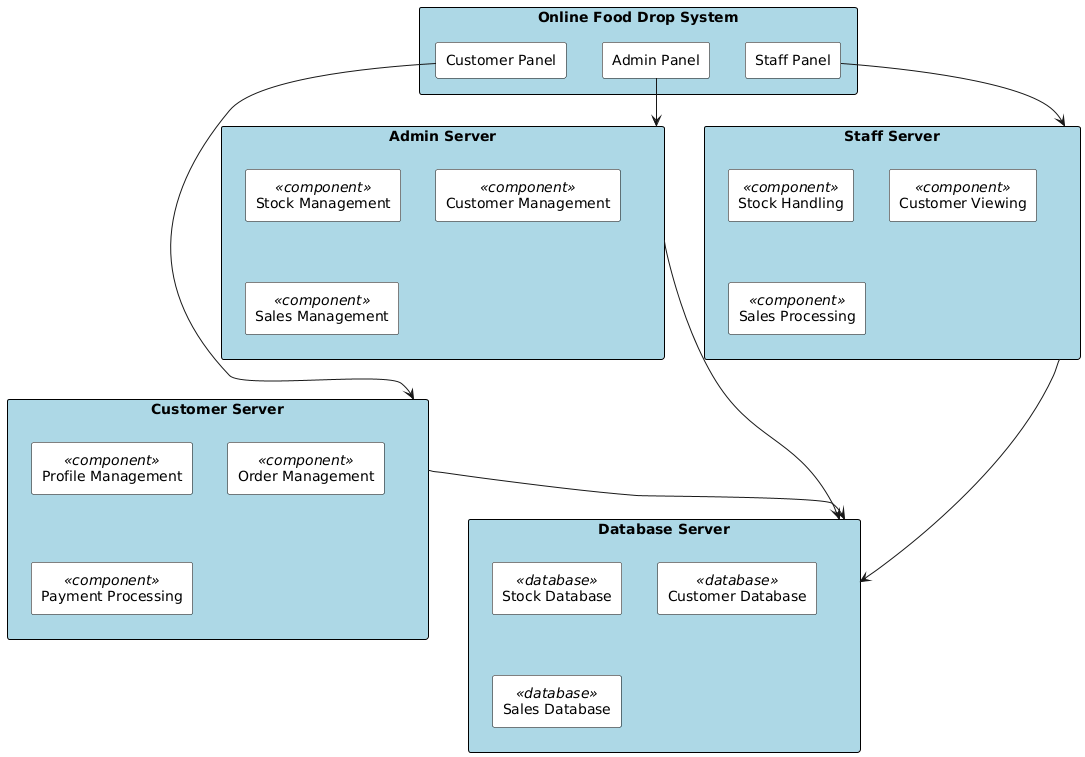

The diagram above was rendered by PlantUML. Its source (embedded in the PNG):
@startuml
skinparam componentStyle rectangle
skinparam packageStyle rectangle

skinparam component {
    BackgroundColor white
    BorderColor black
}

skinparam package {
    BackgroundColor lightblue
    BorderColor black
    FontStyle bold
}

/'--- SYSTEM BOUNDARY ---'/
package "Online Food Drop System" {
    [Customer Panel] 
    [Admin Panel] 
    [Staff Panel] 
}

package "Admin Server" {
    [Stock Management] <<component>>
    [Customer Management] <<component>>
    [Sales Management] <<component>>
}

package "Staff Server" {
    [Stock Handling] <<component>>
    [Customer Viewing] <<component>>
    [Sales Processing] <<component>>
}

package "Customer Server" {
    [Profile Management] <<component>>
    [Order Management] <<component>>
    [Payment Processing] <<component>>
}

package "Database Server" {
    [Stock Database] <<database>>
    [Customer Database] <<database>>
    [Sales Database] <<database>>
}

/'--- INTERACTIONS ---'/
[Customer Panel] --> [Customer Server]
[Admin Panel] --> [Admin Server]
[Staff Panel] --> [Staff Server]

[Admin Server] --> [Database Server]
[Staff Server] --> [Database Server]
[Customer Server] --> [Database Server]
@enduml